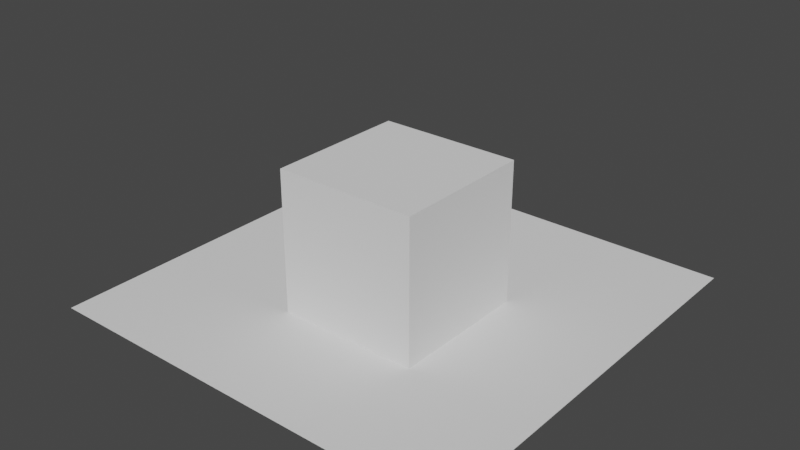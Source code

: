 # Source: BasicBlenderCube_SizeRef.blend  (saved by Blender 3.4.6; exported with 4.5.12 LTS)
import bpy
from mathutils import Matrix  # noqa: F401  (used for matrix-valued properties, if any)

bpy.ops.wm.read_factory_settings(use_empty=True)
scene = bpy.context.scene
scene.name = 'Scene'

# ---- collections
col_collection = bpy.data.collections.new('Collection'); scene.collection.children.link(col_collection)

# ---- world
world_world = bpy.data.worlds.new('World'); scene.world = world_world
world_world.use_nodes = True; world_world.node_tree.nodes.clear()
_N = world_world.node_tree.nodes; _L = world_world.node_tree.links
n0 = _N.new('ShaderNodeOutputWorld'); n0.name = 'World Output'; n0.location = (300, 300)
n1 = _N.new('ShaderNodeBackground'); n1.name = 'Background'; n1.location = (10, 300)
n1.inputs[0].default_value = (0.05088, 0.05088, 0.05088, 1.0)
_L.new(n1.outputs[0], n0.inputs[0])
n0.is_active_output = True
world_world.color = (0.05088, 0.05088, 0.05088)
world_world.use_sun_shadow = False
world_world.sun_shadow_jitter_overblur = 0.0

# ---- meshes
me_plane = bpy.data.meshes.new('Plane')
me_plane.from_pydata([(-3.0, -3.0, 0.0), (3.0, -3.0, 0.0), (-3.0, 3.0, 0.0), (3.0, 3.0, 0.0)], [], [(0, 1, 3, 2)])
_uv = me_plane.uv_layers.new(name='UVMap')
_uv.uv.foreach_set('vector', [0.0, 0.0, 1.0, 0.0, 1.0, 1.0, 0.0, 1.0])
me_plane.update()
me_cube_001 = bpy.data.meshes.new('Cube.001')
me_cube_001.from_pydata([(-1.0, -1.0, -1.0), (-1.0, -1.0, 1.0), (-1.0, 1.0, -1.0), (-1.0, 1.0, 1.0), (1.0, -1.0, -1.0), (1.0, -1.0, 1.0), (1.0, 1.0, -1.0), (1.0, 1.0, 1.0)], [], [(0, 1, 3, 2), (2, 3, 7, 6), (6, 7, 5, 4), (4, 5, 1, 0), (2, 6, 4, 0), (7, 3, 1, 5)])
_uv = me_cube_001.uv_layers.new(name='UVMap')
_uv.uv.foreach_set('vector', [0.375, 0.0, 0.625, 0.0, 0.625, 0.25, 0.375, 0.25, 0.375, 0.25, 0.625, 0.25, 0.625, 0.5, 0.375, 0.5, 0.375, 0.5, 0.625, 0.5, 0.625, 0.75, 0.375, 0.75, 0.375, 0.75, 0.625, 0.75, 0.625, 1.0, 0.375, 1.0, 0.125, 0.5, 0.375, 0.5, 0.375, 0.75, 0.125, 0.75, 0.625, 0.5, 0.875, 0.5, 0.875, 0.75, 0.625, 0.75])
me_cube_001.update()

# ---- objects
ob_plane = bpy.data.objects.new('Plane', me_plane)
ob_cube = bpy.data.objects.new('Cube', me_cube_001)

# ---- transforms, parenting, visibility, modifiers, constraints
ob_plane.location = (0.0, 0.0, 0.0)
ob_cube.location = (0.2041, -0.2814, 1.0)

# ---- collection membership
col_collection.objects.link(ob_plane)
col_collection.objects.link(ob_cube)

# ---- scene / render settings (as saved in the file)
scene.frame_start = 1; scene.frame_end = 250; scene.frame_set(1)
scene.render.engine = 'BLENDER_EEVEE_NEXT'
scene.cycles.sampling_pattern = 'TABULATED_SOBOL'
scene.cycles.use_light_tree = False
scene.view_settings.view_transform = 'Filmic'
bpy.context.view_layer.update()

# ---- added for rendering (the .blend has no active camera and no usable light): camera, sun
cam_auto = bpy.data.cameras.new('AutoCamera')
cam_auto.lens = 50.0
cam_auto.sensor_width = 36.0
cam_auto.clip_end = 1000.0
ob_auto_camera = bpy.data.objects.new('AutoCamera', cam_auto)
scene.collection.objects.link(ob_auto_camera)
ob_auto_camera.location = (8.06598, -9.67917, 7.45291)
ob_auto_camera.rotation_euler = (1.09748, -7.21219e-08, 0.694738)
scene.camera = ob_auto_camera
light_auto_sun = bpy.data.lights.new('AutoSun', 'SUN')
light_auto_sun.energy = 3.0
light_auto_sun.angle = 0.0523599
ob_auto_sun = bpy.data.objects.new('AutoSun', light_auto_sun)
scene.collection.objects.link(ob_auto_sun)
ob_auto_sun.rotation_euler = (0.872665, 0.174533, 0.523599)
bpy.context.view_layer.update()
